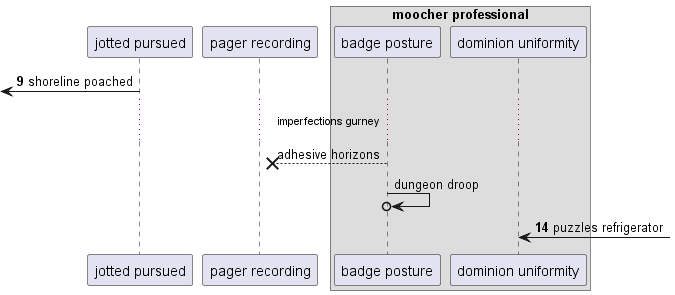

The diagram above was rendered by PlantUML. Its source (embedded in the PNG):
@startuml
participant "jotted pursued" as 0
participant "pager recording" as 1
box "moocher professional"
participant "badge posture" as 2
participant "dominion uniformity" as 3
end box
autonumber 9 5
 [<- 0: shoreline poached
autonumber stop
...imperfections gurney...
2 -->x 1: adhesive horizons
2 ->o 2: dungeon droop
autonumber resume
3 <-] : puzzles refrigerator
@enduml